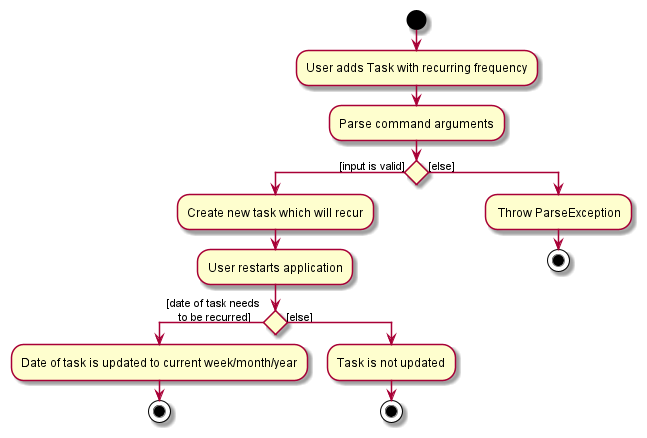

The diagram above was rendered by PlantUML. Its source (embedded in the PNG):
@startuml
start
:User adds Task with recurring frequency;

:Parse command arguments;

if () then ([input is valid])
    :Create new task which will recur;
    :User restarts application;
    if () then ([date of task needs 
    to be recurred])
    :Date of task is updated to current week/month/year;
    stop
    else ([else])
    :Task is not updated;
    stop
    endif
else ([else])
: Throw ParseException;
stop
endif
@enduml